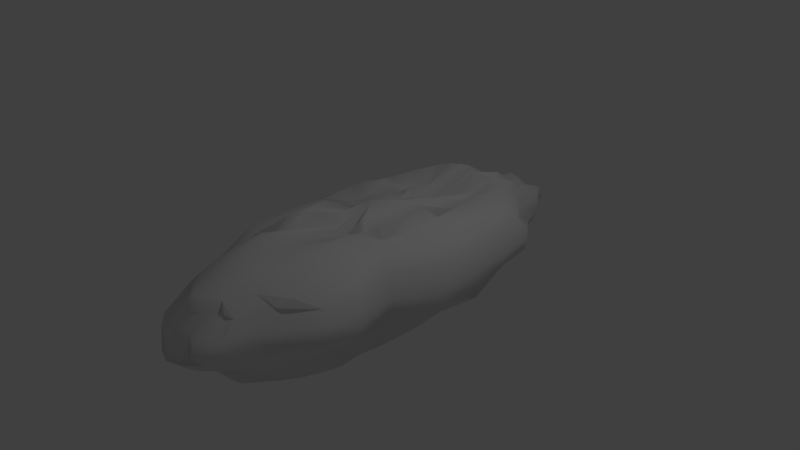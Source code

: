 # Source: asteroid2.blend  (saved by Blender 2.75.0; exported with 4.5.12 LTS)
import bpy
from mathutils import Matrix  # noqa: F401  (used for matrix-valued properties, if any)

bpy.ops.wm.read_factory_settings(use_empty=True)
scene = bpy.context.scene
scene.name = 'Scene'

# ---- collections
col_collection_1 = bpy.data.collections.new('Collection 1'); scene.collection.children.link(col_collection_1)

# ---- materials (node trees are filled in below, after node groups)
mat_material_001 = bpy.data.materials.new('Material.001')
mat_material_001.alpha_threshold = 0.0
mat_material_001.use_transparent_shadow = False
mat_material_001.roughness = 0.5

# ---- material node trees

# ---- world
world_world = bpy.data.worlds.new('World'); scene.world = world_world
world_world.color = (0.05088, 0.05088, 0.05088)
world_world.use_sun_shadow = False
world_world.sun_shadow_jitter_overblur = 0.0
world_world.cycles.sampling_method = 'MANUAL'
world_world.cycles.sample_map_resolution = 256

# ---- cameras
cam_camera = bpy.data.cameras.new('Camera')
cam_camera.clip_end = 100.0
cam_camera.lens = 35.0
cam_camera.sensor_width = 32.0
cam_camera.sensor_height = 18.0
cam_camera.ortho_scale = 7.314
cam_camera.dof.focus_distance = 0.0
cam_camera.dof.aperture_fstop = 128.0

# ---- lights
light_lamp = bpy.data.lights.new('Lamp', 'POINT')
light_lamp.transmission_factor = 0.0
light_lamp.cutoff_distance = 30.0
light_lamp.energy = 100.0
light_lamp.shadow_buffer_clip_start = 1.001
light_lamp.shadow_soft_size = 0.1
light_lamp.shadow_maximum_resolution = 0.006
light_lamp.use_absolute_resolution = True
light_lamp.cycles.use_multiple_importance_sampling = False

# ---- meshes
me_sphere = bpy.data.meshes.new('Sphere')
me_sphere.from_pydata([(-0.1951, -2.328e-10, 0.7645), (-0.3827, -2.328e-10, 0.7076), (-0.5556, -2.328e-10, 0.6152), (-0.7071, -2.328e-10, 0.7071), (-0.9943, -2.328e-10, 0.5556), (-1.087, -2.328e-10, 0.3827), (-1.144, -2.328e-10, 0.1951), (-1.163, -2.328e-10, 6.706e-08), (-1.144, -2.328e-10, -0.1951), (-1.087, -2.328e-10, -0.3827), (-0.9943, -2.328e-10, -0.5556), (-0.7071, -2.328e-10, -0.7071), (-0.5556, -2.328e-10, -0.8315), (-0.3827, -2.328e-10, -0.9239), (-0.1951, -2.328e-10, -0.978), (-0.1913, 0.03806, 0.7645), (-0.3753, 0.07466, 0.7076), (-0.5449, 0.1084, 0.6152), (-0.7996, 0.1379, 0.7071), (-0.9215, 0.1622, 0.5556), (-1.012, 0.1802, 0.3827), (-1.068, 0.1913, 0.1951), (-1.087, 0.1951, 6.706e-08), (-1.068, 0.1913, -0.1951), (-1.012, 0.1802, -0.3827), (-0.9215, 0.1622, -0.5556), (-0.9624, 0.1379, -0.7071), (-0.5449, 0.1084, -0.8315), (-0.3753, 0.07466, -0.9211), (-0.1913, 0.03806, -0.978), (-0.1802, 0.07466, 0.7645), (-0.3536, 0.1464, 0.7076), (-0.5133, 0.2126, 0.7378), (-0.6533, 0.2706, 0.7071), (-0.7682, 0.3182, 0.5556), (-0.8536, 0.3536, 0.3827), (-1.012, 0.3753, 0.1951), (-1.03, 0.3827, 6.706e-08), (-1.012, 0.3753, -0.1951), (-0.9596, 0.3536, -0.6017), (-0.8742, 0.3182, -0.7746), (-0.6533, 0.2706, -0.9261), (-0.5133, 0.2126, -1.051), (-0.3536, 0.1464, -0.9211), (-0.1802, 0.07466, -0.978), (-0.1622, 0.1084, 0.7645), (-0.3182, 0.2126, 0.6412), (-0.4619, 0.3087, 0.5487), (-0.5879, 0.3928, 0.7071), (-0.6913, 0.4619, 0.5556), (-0.7682, 0.5133, 0.3827), (-0.8155, 0.5449, 0.1951), (-0.8315, 0.5556, 6.706e-08), (-0.8155, 0.5449, -0.1951), (-0.7682, 0.5133, -0.6017), (-0.6913, 0.4619, -0.7746), (-0.694, 0.3928, -0.9261), (-0.4619, 0.3087, -1.051), (-0.3182, 0.2126, -0.9211), (-0.1622, 0.1084, -0.978), (-0.1379, 0.1379, 0.7645), (-0.2706, 0.2706, 0.6412), (-0.3928, 0.3928, 0.5487), (-0.5, 0.5, 0.7071), (-0.5879, 0.5879, 0.5556), (-0.6533, 0.5955, 0.2908), (-0.6935, 0.6357, 0.1032), (-0.7071, 0.6493, -0.09185), (-0.6935, 0.6935, -0.1951), (-0.6533, 0.6533, -0.6017), (-0.5879, 0.5879, -0.7746), (-0.5, 0.5, -0.9261), (-0.3928, 0.3928, -1.051), (-0.2706, 0.2706, -0.9211), (-0.1379, 0.1379, -0.978), (-0.1084, 0.1622, 0.5711), (-0.2126, 0.3182, 0.6412), (-0.3087, 0.4619, 0.5487), (-0.3928, 0.5879, 0.7071), (-0.4619, 0.6336, 0.4637), (-0.5133, 0.7104, 0.2908), (-0.5449, 0.7577, 0.1032), (-0.5556, 0.7737, -0.09185), (-0.5449, 0.7387, -0.1951), (-0.5133, 0.6914, -0.3827), (-0.4619, 0.6913, -0.5556), (-0.3928, 0.5879, -0.9261), (-0.3087, 0.4619, -1.051), (-0.2126, 0.3182, -1.143), (-0.1084, 0.1622, -0.978), (-0.07466, 0.1802, 0.4818), (-0.1464, 0.3536, 0.6412), (-0.2126, 0.5133, 0.8315), (-0.2706, 0.6026, 0.7071), (-0.3182, 0.6336, 0.4637), (-0.3536, 0.719, 0.2908), (-0.3753, 0.7715, 0.1032), (-0.3827, 0.8471, 6.706e-08), (-0.3753, 0.8293, -0.1951), (-0.3536, 0.7768, -0.3827), (-0.3182, 0.6914, -0.5556), (-0.2706, 0.5765, -0.9261), (-0.2126, 0.5133, -1.051), (-0.1464, 0.3536, -0.9211), (-0.07466, 0.1802, -0.978), (-0.03806, 0.1913, 0.4818), (-0.07466, 0.3753, 0.6412), (-0.1084, 0.5449, 0.8315), (-0.1379, 0.6357, 0.6153), (-0.1622, 0.6809, 0.4637), (-0.1802, 0.7715, 0.2908), (-0.1913, 0.8851, 0.1951), (-0.1951, 0.904, 6.706e-08), (-0.1913, 0.8851, -0.1951), (-0.1802, 0.8293, -0.3827), (-0.1622, 0.8155, -0.5556), (-0.1379, 0.6167, -0.9261), (-0.1084, 0.5449, -1.051), (-0.07466, 0.3753, -1.143), (-0.03806, 0.1913, -0.978), (3.269e-07, 0.1951, 0.4818), (3.194e-07, 0.3827, 0.6412), (3.12e-07, 0.5556, 0.8315), (3.194e-07, 0.6493, 0.6153), (3.343e-07, 0.6969, 0.4637), (2.747e-07, 0.8471, 0.3827), (3.939e-07, 0.904, 0.1951), (3.79e-07, 0.9232, 6.706e-08), (3.939e-07, 0.904, -0.1951), (2.3e-07, 0.8471, -0.3827), (3.343e-07, 0.8315, -0.5556), (3.194e-07, 0.7071, -0.9261), (3.418e-07, 0.5556, -1.051), (3.045e-07, 0.3827, -1.143), (3.083e-07, 0.1951, -0.978), (0.03806, 0.1913, 0.4818), (0.07466, 0.3753, 0.6412), (0.1084, 0.5449, 0.8315), (0.138, 0.6357, 0.6153), (0.1622, 0.6809, 0.4637), (0.1802, 0.8293, 0.3827), (0.1913, 0.8851, 0.1951), (0.1951, 0.904, 6.706e-08), (0.1913, 0.8851, -0.1951), (0.1802, 0.9061, -0.3827), (0.1622, 0.8155, -0.5556), (0.138, 0.6935, -0.7071), (0.1084, 0.5449, -1.051), (0.07466, 0.3753, -1.143), (0.03806, 0.1913, -0.978), (0.07466, 0.1802, 0.4818), (0.1464, 0.3536, 0.6412), (0.2126, 0.5133, 0.8315), (0.2706, 0.6533, 0.7071), (0.3182, 0.6914, 0.5556), (0.3536, 0.7768, 0.3827), (0.3753, 0.9061, 0.1951), (0.3827, 0.9239, 6.706e-08), (0.3753, 0.8293, -0.1951), (0.3536, 0.8536, -0.3827), (0.3182, 0.7682, -0.5556), (0.2706, 0.6533, -0.7071), (0.2126, 0.5133, -1.051), (0.1464, 0.3536, -1.143), (0.07466, 0.1802, -0.978), (0.1084, 0.1622, 0.7645), (0.2126, 0.3182, 0.6412), (0.3087, 0.4619, 0.5487), (0.3928, 0.5879, 0.7071), (0.4619, 0.6913, 0.5556), (0.5133, 0.6914, 0.3827), (0.5449, 0.8155, 0.1951), (0.5556, 0.8315, 6.706e-08), (0.5449, 0.8155, -0.1951), (0.5133, 0.7682, -0.3827), (0.4619, 0.6913, -0.5556), (0.3928, 0.5879, -0.7071), (0.3087, 0.4619, -1.051), (0.2126, 0.3182, -1.143), (0.1084, 0.1622, -0.978), (0.138, 0.1379, 0.7645), (0.2706, 0.2706, 0.6412), (0.3928, 0.3928, 0.5487), (0.5, 0.5, 0.7071), (0.5879, 0.5879, 0.5556), (0.6533, 0.6533, 0.3827), (0.6935, 0.6167, 0.1951), (0.7071, 0.7071, 6.706e-08), (0.6935, 0.6935, -0.1951), (0.6533, 0.6533, -0.3827), (0.5879, 0.5879, -0.5556), (0.5, 0.5, -0.7071), (0.3928, 0.3928, -1.051), (0.2706, 0.2706, -0.9211), (0.138, 0.1379, -0.978), (0.1622, 0.1084, 0.7645), (0.3182, 0.2126, 0.6412), (0.4619, 0.3087, 0.5487), (0.5879, 0.3928, 0.7071), (0.948, 0.4619, 0.5556), (1.025, 0.5133, 0.3827), (1.072, 0.5449, 0.1951), (1.088, 0.5556, 6.706e-08), (1.072, 0.5449, -0.1951), (0.7682, 0.5133, -0.3827), (0.6913, 0.4619, -0.5556), (0.5879, 0.3928, -0.7071), (0.4619, 0.3087, -1.051), (0.3182, 0.2126, -0.9211), (0.1622, 0.1084, -0.978), (0.1802, 0.07466, 0.7645), (0.3536, 0.1464, 0.7581), (0.5133, 0.2126, 0.5487), (0.6533, 0.2706, 0.7071), (1.025, 0.3182, 0.5556), (1.11, 0.3536, 0.3827), (1.163, 0.3753, 0.1951), (1.181, 0.3827, 6.706e-08), (1.163, 0.3753, -0.1951), (0.8536, 0.3536, -0.3827), (0.7682, 0.3182, -0.5556), (0.6533, 0.2706, -0.9261), (0.5133, 0.2126, -0.8287), (0.3536, 0.1464, -0.9211), (0.1802, 0.07466, -0.978), (0.1913, 0.03806, 0.7645), (0.3753, 0.07466, 0.7076), (0.5449, 0.1084, 0.8315), (0.6935, 0.1379, 0.7071), (1.072, 0.1622, 0.5556), (1.163, 0.1802, 0.3827), (1.219, 0.1913, 0.1951), (1.237, 0.1951, 6.706e-08), (1.219, 0.1913, -0.4472), (0.9061, 0.1802, -0.3827), (0.8155, 0.1622, -0.7746), (0.6935, 0.1379, -0.9261), (0.5449, 0.1084, -1.051), (0.3753, 0.07466, -0.9211), (0.1913, 0.03806, -0.978), (0.1951, -7.451e-09, 0.7645), (0.3827, 4.098e-08, 0.7076), (0.5556, 2.608e-08, 0.8315), (0.7071, -2.608e-08, 0.7071), (1.088, -8.568e-08, 0.5556), (1.181, 6.333e-08, 0.3827), (1.237, -8.568e-08, 0.1951), (1.257, -1.006e-07, 6.706e-08), (1.237, -8.568e-08, -0.1951), (0.9239, 6.333e-08, -0.6348), (0.8315, -8.568e-08, -0.8077), (0.7071, -2.608e-08, -0.9592), (0.5556, -1.118e-08, -0.8315), (0.3827, 3.725e-09, -0.9946), (0.1951, 3.725e-09, -0.7589), (3.264e-07, -2.328e-10, -0.9972), (0.1913, -0.03806, 0.7645), (0.3753, -0.07466, 0.7076), (0.5449, -0.1084, 0.6152), (0.6935, -0.1379, 0.7071), (0.8155, -0.1622, 0.5556), (0.9061, -0.1802, 0.3827), (0.9619, -0.1913, 0.1951), (0.9808, -0.1951, 6.706e-08), (0.9619, -0.1913, -0.1951), (0.9061, -0.1802, -0.3827), (0.8155, -0.1622, -0.8077), (0.6935, -0.1379, -0.9592), (0.5449, -0.1084, -1.084), (0.3753, -0.07466, -1.176), (0.1913, -0.03806, -0.9846), (0.1802, -0.07466, 0.7645), (0.3536, -0.1464, 0.525), (0.5133, -0.2126, 0.8315), (0.6533, -0.2706, 0.7071), (1.015, -0.3182, 0.5556), (1.101, -0.3536, 0.3827), (1.153, -0.3753, 0.1951), (1.171, -0.3827, 6.706e-08), (1.153, -0.3753, -0.1951), (0.8536, -0.3536, -0.3827), (0.7682, -0.3182, -0.5556), (0.6533, -0.2706, -0.9592), (0.5133, -0.2126, -1.084), (0.3536, -0.1464, -1.176), (0.1802, -0.07466, -1.233), (0.1622, -0.1084, 0.7645), (0.3182, -0.2126, 0.7413), (0.4619, -0.3087, 0.8315), (0.5879, -0.3928, 0.7071), (0.9384, -0.4619, 0.5556), (1.015, -0.5133, 0.3827), (1.063, -0.5449, 0.1951), (1.079, -0.5556, 6.706e-08), (0.8155, -0.5449, -0.1951), (0.7682, -0.5133, -0.3827), (0.6913, -0.4619, -0.5556), (0.5879, -0.3928, -0.7071), (0.4619, -0.3087, -1.186), (0.3182, -0.2126, -1.278), (0.1622, -0.1084, -1.233), (0.138, -0.1379, 0.5819), (0.2706, -0.2706, 0.7413), (0.3928, -0.3928, 0.8315), (0.5, -0.5, 0.7071), (0.835, -0.5879, 0.5556), (0.6533, -0.6218, 0.3827), (0.6935, -0.6935, 0.1951), (0.7071, -0.7071, 6.706e-08), (0.6935, -0.6935, -0.1951), (0.6533, -0.6533, -0.3827), (0.5879, -0.5879, -0.5556), (0.5, -0.5, -0.8091), (0.3928, -0.3928, -1.186), (0.2706, -0.2706, -1.278), (0.1379, -0.1379, -1.233), (0.1084, -0.1622, 0.5819), (0.2126, -0.3182, 0.7413), (0.3087, -0.4619, 0.8315), (0.3928, -0.5879, 0.7071), (0.4619, -0.6599, 0.5556), (0.5133, -0.7682, 0.3827), (0.5449, -0.8155, 0.1951), (0.5556, -0.8315, 6.706e-08), (0.5449, -0.7856, -0.1951), (0.5133, -0.7383, -0.3827), (0.4619, -0.6614, -0.5556), (0.3928, -0.5879, -0.7071), (0.3087, -0.4619, -1.186), (0.2126, -0.3182, -1.278), (0.1084, -0.1622, -1.233), (0.07466, -0.1802, 0.5819), (0.1464, -0.3536, 0.7413), (0.2126, -0.5133, 0.8315), (0.2706, -0.6218, 0.7071), (0.3182, -0.7682, 0.5556), (0.3536, -0.7743, 0.3827), (0.3753, -0.9061, 0.1951), (0.3827, -0.9239, 6.706e-08), (0.3753, -0.8762, -0.1951), (0.3536, -0.8236, -0.3827), (0.3182, -0.7383, -0.5556), (0.2706, -0.6533, -0.7071), (0.2126, -0.5133, -1.186), (0.1464, -0.3536, -1.278), (0.07466, -0.1802, -1.233), (0.03806, -0.1913, 0.5819), (0.07466, -0.3753, 0.7413), (0.1084, -0.5449, 0.8315), (0.1379, -0.6621, 0.7071), (0.1622, -0.8155, 0.5556), (0.1802, -0.8268, 0.3827), (0.1913, -0.8827, 0.1951), (0.1951, -0.9015, 6.706e-08), (0.1913, -0.932, -0.1951), (0.1802, -0.8762, -0.3827), (0.1622, -0.7856, -0.5556), (0.1379, -0.6935, -0.9592), (0.1084, -0.5449, -1.186), (0.07466, -0.3753, -1.278), (0.03806, -0.1913, -1.233), (3.12e-07, -0.1951, 0.5819), (2.822e-07, -0.3827, 0.7413), (2.822e-07, -0.5556, 0.8315), (1.853e-07, -0.6756, 0.7071), (1.406e-07, -0.8315, 0.5556), (3.194e-07, -0.8446, 0.3827), (9.593e-08, -0.9015, 0.1951), (1.406e-07, -0.9207, 6.706e-08), (9.593e-08, -0.9509, -0.1951), (3.194e-07, -0.894, -0.3827), (1.406e-07, -0.8016, -0.5556), (1.853e-07, -0.7071, -0.9592), (2.598e-07, -0.5556, -1.186), (2.524e-07, -0.3827, -1.278), (3.157e-07, -0.1951, -1.233), (-0.03806, -0.1913, 0.5819), (-0.07466, -0.3753, 0.7413), (-0.1084, -0.5449, 0.8315), (-0.1379, -0.6621, 0.7071), (-0.1622, -0.784, 0.5556), (-0.1802, -0.8268, 0.3827), (-0.1913, -0.8827, 0.1951), (-0.1951, -0.9015, 6.706e-08), (-0.1913, -0.932, -0.1951), (-0.1802, -0.8762, -0.3827), (-0.1622, -0.7856, -0.5556), (-0.1379, -0.6935, -0.9592), (-0.1084, -0.5449, -1.186), (-0.07466, -0.3753, -1.278), (-0.03806, -0.1913, -1.233), (-0.07466, -0.1802, 0.5819), (-0.1464, -0.3536, 0.7413), (-0.2126, -0.5133, 0.8315), (-0.2706, -0.6218, 0.7071), (-0.3182, -0.7367, 0.5556), (-0.3536, -0.7428, 0.3827), (-0.3753, -0.8747, 0.1951), (-0.3827, -0.894, 6.706e-08), (-0.3753, -0.8762, -0.1951), (-0.3536, -0.8236, -0.3827), (-0.3182, -0.7383, -0.5556), (-0.2706, -0.6533, -0.9592), (-0.2126, -0.5133, -1.186), (-0.1464, -0.3536, -1.278), (-0.07466, -0.1802, -1.233), (-0.1084, -0.1622, 0.5819), (-0.2126, -0.3182, 0.7413), (-0.3087, -0.4619, 0.8315), (-0.3928, -0.5565, 0.7071), (-0.4619, -0.6599, 0.5556), (-0.5133, -0.7367, 0.3827), (-0.5449, -0.784, 0.1951), (-0.5556, -0.8315, 6.706e-08), (-0.5449, -0.8155, -0.1951), (-0.5133, -0.7682, -0.3827), (-0.4619, -0.6913, -0.5556), (-0.3928, -0.5879, -0.9592), (-0.3087, -0.4619, -1.186), (-0.2126, -0.3182, -1.278), (-0.1084, -0.1622, -1.233), (-0.1379, -0.1379, 0.5819), (-0.2706, -0.2706, 0.9239), (-0.3928, -0.3928, 0.6488), (-0.5, -0.4685, 0.7071), (-0.5879, -0.5565, 0.5556), (-0.6533, -0.6218, 0.3827), (-0.6935, -0.6621, 0.1951), (-0.7071, -0.6756, 6.706e-08), (-0.6935, -0.6621, -0.1951), (-0.6533, -0.6533, -0.3827), (-0.5879, -0.5565, -0.8077), (-0.5, -0.5, -0.9592), (-0.3928, -0.3928, -1.084), (-0.2706, -0.2706, -1.278), (-0.1379, -0.1379, -1.233), (-0.1622, -0.1084, 0.7645), (-0.3182, -0.2126, 0.9239), (-0.4619, -0.3087, 0.8315), (-0.7508, -0.3928, 0.7071), (-0.8542, -0.4305, 0.5556), (-0.7682, -0.4818, 0.3827), (-0.8155, -0.5134, 0.1951), (-0.8315, -0.5241, 6.706e-08), (-0.8155, -0.5134, -0.1951), (-0.7682, -0.4818, -0.3827), (-0.6913, -0.4305, -0.5556), (-0.5879, -0.3928, -0.7071), (-0.4619, -0.3087, -1.084), (-0.3182, -0.2126, -1.176), (-0.1622, -0.1084, -1.233), (2.515e-08, -1.25e-07, 0.8846), (-0.1802, -0.07466, 0.7645), (-0.3536, -0.1464, 0.9239), (-0.5133, -0.2126, 0.8315), (-0.8161, -0.2706, 0.7071), (-0.931, -0.3182, 0.5556), (-1.016, -0.3536, 0.3827), (-1.069, -0.3753, 0.1951), (-1.087, -0.3827, 6.706e-08), (-0.9061, -0.3753, -0.1951), (-0.8536, -0.3536, -0.3827), (-0.7682, -0.3182, -0.5556), (-0.6533, -0.2706, -0.7071), (-0.5133, -0.2126, -0.8315), (-0.3536, -0.1464, -0.9239), (-0.1802, -0.07466, -1.233), (-0.1913, -0.03806, 0.7645), (-0.3753, -0.07466, 0.7076), (-0.5449, -0.1084, 0.8315), (-0.6935, -0.1379, 0.7071), (-0.9783, -0.1622, 0.5556), (-1.069, -0.1802, 0.3827), (-1.125, -0.1913, 0.1951), (-1.144, -0.1951, 6.706e-08), (-1.125, -0.1913, -0.1951), (-0.9061, -0.1802, -0.3827), (-0.8155, -0.1622, -0.5556), (-0.6935, -0.1379, -0.7071), (-0.5449, -0.1084, -0.8315), (-0.3753, -0.07466, -0.9239), (-0.1913, -0.03806, -1.233)], [], [(13, 12, 27, 28), (6, 5, 20, 21), (14, 13, 28, 29), (7, 6, 21, 22), (8, 7, 22, 23), (1, 0, 15, 16), (9, 8, 23, 24), (2, 1, 16, 17), (10, 9, 24, 25), (3, 2, 17, 18), (11, 10, 25, 26), (4, 3, 18, 19), (12, 11, 26, 27), (5, 4, 19, 20), (27, 26, 41, 42), (20, 19, 34, 35), (28, 27, 42, 43), (21, 20, 35, 36), (29, 28, 43, 44), (22, 21, 36, 37), (23, 22, 37, 38), (16, 15, 30, 31), (24, 23, 38, 39), (17, 16, 31, 32), (25, 24, 39, 40), (18, 17, 32, 33), (26, 25, 40, 41), (19, 18, 33, 34), (31, 30, 45, 46), (39, 38, 53, 54), (32, 31, 46, 47), (40, 39, 54, 55), (33, 32, 47, 48), (41, 40, 55, 56), (34, 33, 48, 49), (42, 41, 56, 57), (35, 34, 49, 50), (43, 42, 57, 58), (36, 35, 50, 51), (44, 43, 58, 59), (37, 36, 51, 52), (38, 37, 52, 53), (50, 49, 64, 65), (58, 57, 72, 73), (51, 50, 65, 66), (59, 58, 73, 74), (52, 51, 66, 67), (53, 52, 67, 68), (46, 45, 60, 61), (54, 53, 68, 69), (47, 46, 61, 62), (55, 54, 69, 70), (48, 47, 62, 63), (56, 55, 70, 71), (49, 48, 63, 64), (57, 56, 71, 72), (69, 68, 83, 84), (62, 61, 76, 77), (70, 69, 84, 85), (63, 62, 77, 78), (71, 70, 85, 86), (64, 63, 78, 79), (72, 71, 86, 87), (65, 64, 79, 80), (73, 72, 87, 88), (66, 65, 80, 81), (74, 73, 88, 89), (67, 66, 81, 82), (68, 67, 82, 83), (61, 60, 75, 76), (88, 87, 102, 103), (81, 80, 95, 96), (89, 88, 103, 104), (82, 81, 96, 97), (83, 82, 97, 98), (76, 75, 90, 91), (84, 83, 98, 99), (77, 76, 91, 92), (85, 84, 99, 100), (78, 77, 92, 93), (86, 85, 100, 101), (79, 78, 93, 94), (87, 86, 101, 102), (80, 79, 94, 95), (100, 99, 114, 115), (93, 92, 107, 108), (101, 100, 115, 116), (94, 93, 108, 109), (102, 101, 116, 117), (95, 94, 109, 110), (103, 102, 117, 118), (96, 95, 110, 111), (104, 103, 118, 119), (97, 96, 111, 112), (98, 97, 112, 113), (91, 90, 105, 106), (99, 98, 113, 114), (92, 91, 106, 107), (119, 118, 133, 134), (112, 111, 126, 127), (113, 112, 127, 128), (106, 105, 120, 121), (114, 113, 128, 129), (107, 106, 121, 122), (115, 114, 129, 130), (108, 107, 122, 123), (116, 115, 130, 131), (109, 108, 123, 124), (117, 116, 131, 132), (110, 109, 124, 125), (118, 117, 132, 133), (111, 110, 125, 126), (123, 122, 137, 138), (131, 130, 145, 146), (124, 123, 138, 139), (132, 131, 146, 147), (125, 124, 139, 140), (133, 132, 147, 148), (126, 125, 140, 141), (134, 133, 148, 149), (127, 126, 141, 142), (128, 127, 142, 143), (121, 120, 135, 136), (129, 128, 143, 144), (122, 121, 136, 137), (130, 129, 144, 145), (142, 141, 156, 157), (143, 142, 157, 158), (136, 135, 150, 151), (144, 143, 158, 159), (137, 136, 151, 152), (145, 144, 159, 160), (138, 137, 152, 153), (146, 145, 160, 161), (139, 138, 153, 154), (147, 146, 161, 162), (140, 139, 154, 155), (148, 147, 162, 163), (141, 140, 155, 156), (149, 148, 163, 164), (161, 160, 175, 176), (154, 153, 168, 169), (162, 161, 176, 177), (155, 154, 169, 170), (163, 162, 177, 178), (156, 155, 170, 171), (164, 163, 178, 179), (157, 156, 171, 172), (158, 157, 172, 173), (151, 150, 165, 166), (159, 158, 173, 174), (152, 151, 166, 167), (160, 159, 174, 175), (153, 152, 167, 168), (173, 172, 187, 188), (166, 165, 180, 181), (174, 173, 188, 189), (167, 166, 181, 182), (175, 174, 189, 190), (168, 167, 182, 183), (176, 175, 190, 191), (169, 168, 183, 184), (177, 176, 191, 192), (170, 169, 184, 185), (178, 177, 192, 193), (171, 170, 185, 186), (179, 178, 193, 194), (172, 171, 186, 187), (184, 183, 198, 199), (192, 191, 206, 207), (185, 184, 199, 200), (193, 192, 207, 208), (186, 185, 200, 201), (194, 193, 208, 209), (187, 186, 201, 202), (188, 187, 202, 203), (181, 180, 195, 196), (189, 188, 203, 204), (182, 181, 196, 197), (190, 189, 204, 205), (183, 182, 197, 198), (191, 190, 205, 206), (203, 202, 217, 218), (196, 195, 210, 211), (204, 203, 218, 219), (197, 196, 211, 212), (205, 204, 219, 220), (198, 197, 212, 213), (206, 205, 220, 221), (199, 198, 213, 214), (207, 206, 221, 222), (200, 199, 214, 215), (208, 207, 222, 223), (201, 200, 215, 216), (209, 208, 223, 224), (202, 201, 216, 217), (222, 221, 236, 237), (215, 214, 229, 230), (223, 222, 237, 238), (216, 215, 230, 231), (224, 223, 238, 239), (217, 216, 231, 232), (218, 217, 232, 233), (211, 210, 225, 226), (219, 218, 233, 234), (212, 211, 226, 227), (220, 219, 234, 235), (213, 212, 227, 228), (221, 220, 235, 236), (214, 213, 228, 229), (234, 233, 248, 249), (227, 226, 241, 242), (235, 234, 249, 250), (228, 227, 242, 243), (236, 235, 250, 251), (229, 228, 243, 244), (237, 236, 251, 252), (230, 229, 244, 245), (238, 237, 252, 253), (231, 230, 245, 246), (239, 238, 253, 254), (232, 231, 246, 247), (233, 232, 247, 248), (226, 225, 240, 241), (253, 252, 268, 269), (246, 245, 261, 262), (254, 253, 269, 270), (247, 246, 262, 263), (248, 247, 263, 264), (241, 240, 256, 257), (249, 248, 264, 265), (242, 241, 257, 258), (250, 249, 265, 266), (243, 242, 258, 259), (251, 250, 266, 267), (244, 243, 259, 260), (252, 251, 267, 268), (245, 244, 260, 261), (258, 257, 272, 273), (266, 265, 280, 281), (259, 258, 273, 274), (267, 266, 281, 282), (260, 259, 274, 275), (268, 267, 282, 283), (261, 260, 275, 276), (269, 268, 283, 284), (262, 261, 276, 277), (270, 269, 284, 285), (263, 262, 277, 278), (264, 263, 278, 279), (257, 256, 271, 272), (265, 264, 279, 280), (277, 276, 291, 292), (285, 284, 299, 300), (278, 277, 292, 293), (279, 278, 293, 294), (272, 271, 286, 287), (280, 279, 294, 295), (273, 272, 287, 288), (281, 280, 295, 296), (274, 273, 288, 289), (282, 281, 296, 297), (275, 274, 289, 290), (283, 282, 297, 298), (276, 275, 290, 291), (284, 283, 298, 299), (296, 295, 310, 311), (289, 288, 303, 304), (297, 296, 311, 312), (290, 289, 304, 305), (298, 297, 312, 313), (291, 290, 305, 306), (299, 298, 313, 314), (292, 291, 306, 307), (300, 299, 314, 315), (293, 292, 307, 308), (294, 293, 308, 309), (287, 286, 301, 302), (295, 294, 309, 310), (288, 287, 302, 303), (315, 314, 329, 330), (308, 307, 322, 323), (309, 308, 323, 324), (302, 301, 316, 317), (310, 309, 324, 325), (303, 302, 317, 318), (311, 310, 325, 326), (304, 303, 318, 319), (312, 311, 326, 327), (305, 304, 319, 320), (313, 312, 327, 328), (306, 305, 320, 321), (314, 313, 328, 329), (307, 306, 321, 322), (319, 318, 333, 334), (327, 326, 341, 342), (320, 319, 334, 335), (328, 327, 342, 343), (321, 320, 335, 336), (329, 328, 343, 344), (322, 321, 336, 337), (330, 329, 344, 345), (323, 322, 337, 338), (324, 323, 338, 339), (317, 316, 331, 332), (325, 324, 339, 340), (318, 317, 332, 333), (326, 325, 340, 341), (338, 337, 352, 353), (339, 338, 353, 354), (332, 331, 346, 347), (340, 339, 354, 355), (333, 332, 347, 348), (341, 340, 355, 356), (334, 333, 348, 349), (342, 341, 356, 357), (335, 334, 349, 350), (343, 342, 357, 358), (336, 335, 350, 351), (344, 343, 358, 359), (337, 336, 351, 352), (345, 344, 359, 360), (357, 356, 371, 372), (350, 349, 364, 365), (358, 357, 372, 373), (351, 350, 365, 366), (359, 358, 373, 374), (352, 351, 366, 367), (360, 359, 374, 375), (353, 352, 367, 368), (354, 353, 368, 369), (347, 346, 361, 362), (355, 354, 369, 370), (348, 347, 362, 363), (356, 355, 370, 371), (349, 348, 363, 364), (369, 368, 383, 384), (362, 361, 376, 377), (370, 369, 384, 385), (363, 362, 377, 378), (371, 370, 385, 386), (364, 363, 378, 379), (372, 371, 386, 387), (365, 364, 379, 380), (373, 372, 387, 388), (366, 365, 380, 381), (374, 373, 388, 389), (367, 366, 381, 382), (375, 374, 389, 390), (368, 367, 382, 383), (388, 387, 402, 403), (381, 380, 395, 396), (389, 388, 403, 404), (382, 381, 396, 397), (390, 389, 404, 405), (383, 382, 397, 398), (384, 383, 398, 399), (377, 376, 391, 392), (385, 384, 399, 400), (378, 377, 392, 393), (386, 385, 400, 401), (379, 378, 393, 394), (387, 386, 401, 402), (380, 379, 394, 395), (392, 391, 406, 407), (400, 399, 414, 415), (393, 392, 407, 408), (401, 400, 415, 416), (394, 393, 408, 409), (402, 401, 416, 417), (395, 394, 409, 410), (403, 402, 417, 418), (396, 395, 410, 411), (404, 403, 418, 419), (397, 396, 411, 412), (405, 404, 419, 420), (398, 397, 412, 413), (399, 398, 413, 414), (411, 410, 425, 426), (419, 418, 433, 434), (412, 411, 426, 427), (420, 419, 434, 435), (413, 412, 427, 428), (414, 413, 428, 429), (407, 406, 421, 422), (415, 414, 429, 430), (408, 407, 422, 423), (416, 415, 430, 431), (409, 408, 423, 424), (417, 416, 431, 432), (410, 409, 424, 425), (418, 417, 432, 433), (430, 429, 444, 445), (423, 422, 437, 438), (431, 430, 445, 446), (424, 423, 438, 439), (432, 431, 446, 447), (425, 424, 439, 440), (433, 432, 447, 448), (426, 425, 440, 441), (434, 433, 448, 449), (427, 426, 441, 442), (435, 434, 449, 450), (428, 427, 442, 443), (429, 428, 443, 444), (422, 421, 436, 437), (449, 448, 464, 465), (442, 441, 457, 458), (450, 449, 465, 466), (443, 442, 458, 459), (444, 443, 459, 460), (437, 436, 452, 453), (445, 444, 460, 461), (438, 437, 453, 454), (446, 445, 461, 462), (439, 438, 454, 455), (447, 446, 462, 463), (440, 439, 455, 456), (448, 447, 463, 464), (441, 440, 456, 457), (454, 453, 468, 469), (462, 461, 476, 477), (455, 454, 469, 470), (463, 462, 477, 478), (456, 455, 470, 471), (464, 463, 478, 479), (457, 456, 471, 472), (465, 464, 479, 480), (458, 457, 472, 473), (466, 465, 480, 481), (459, 458, 473, 474), (460, 459, 474, 475), (453, 452, 467, 468), (461, 460, 475, 476), (0, 451, 15), (255, 14, 29), (15, 451, 30), (255, 29, 44), (30, 451, 45), (255, 44, 59), (45, 451, 60), (255, 59, 74), (60, 451, 75), (255, 74, 89), (75, 451, 90), (255, 89, 104), (90, 451, 105), (255, 104, 119), (105, 451, 120), (255, 119, 134), (120, 451, 135), (255, 134, 149), (135, 451, 150), (255, 149, 164), (150, 451, 165), (255, 164, 179), (165, 451, 180), (255, 179, 194), (180, 451, 195), (255, 194, 209), (195, 451, 210), (255, 209, 224), (210, 451, 225), (255, 224, 239), (225, 451, 240), (255, 239, 254), (240, 451, 256), (255, 254, 270), (256, 451, 271), (255, 270, 285), (271, 451, 286), (255, 285, 300), (286, 451, 301), (255, 300, 315), (301, 451, 316), (255, 315, 330), (316, 451, 331), (255, 330, 345), (331, 451, 346), (255, 345, 360), (346, 451, 361), (255, 360, 375), (255, 375, 390), (361, 451, 376), (376, 451, 391), (255, 390, 405), (391, 451, 406), (255, 405, 420), (406, 451, 421), (255, 420, 435), (421, 451, 436), (255, 435, 450), (436, 451, 452), (255, 450, 466), (452, 451, 467), (255, 466, 481), (473, 472, 5, 6), (481, 480, 13, 14), (474, 473, 6, 7), (467, 451, 0), (255, 481, 14), (475, 474, 7, 8), (468, 467, 0, 1), (476, 475, 8, 9), (469, 468, 1, 2), (477, 476, 9, 10), (470, 469, 2, 3), (478, 477, 10, 11), (471, 470, 3, 4), (479, 478, 11, 12), (472, 471, 4, 5), (480, 479, 12, 13)])
me_sphere.polygons.foreach_set('use_smooth', [True] * 512)
_uv = me_sphere.uv_layers.new(name='UVMap')
_uv.uv.foreach_set('vector', [0.6955, 0.5516, 0.7144, 0.578, 0.6993, 0.5856, 0.6852, 0.5582, 0.7585, 0.7812, 0.7518, 0.8136, 0.72, 0.8092, 0.7254, 0.7787, 0.6753, 0.5264, 0.6955, 0.5516, 0.6852, 0.5582, 0.67, 0.5299, 0.7607, 0.7488, 0.7585, 0.7812, 0.7254, 0.7787, 0.7275, 0.7484, 0.759, 0.7167, 0.7607, 0.7488, 0.7275, 0.7484, 0.7263, 0.7184, 0.6714, 0.939, 0.6524, 0.9662, 0.6467, 0.9635, 0.6604, 0.931, 0.753, 0.6851, 0.759, 0.7167, 0.7263, 0.7184, 0.7225, 0.689, 0.6955, 0.9155, 0.6714, 0.939, 0.6604, 0.931, 0.6816, 0.9049, 0.742, 0.6547, 0.753, 0.6851, 0.7225, 0.689, 0.7166, 0.6621, 0.7137, 0.892, 0.6955, 0.9155, 0.6816, 0.9049, 0.7012, 0.868, 0.7283, 0.6062, 0.742, 0.6547, 0.7166, 0.6621, 0.7152, 0.6429, 0.7407, 0.8451, 0.7137, 0.892, 0.7012, 0.868, 0.7117, 0.8394, 0.7144, 0.578, 0.7283, 0.6062, 0.7152, 0.6429, 0.6993, 0.5856, 0.7518, 0.8136, 0.7407, 0.8451, 0.7117, 0.8394, 0.72, 0.8092, 0.6993, 0.5856, 0.7152, 0.6429, 0.6781, 0.6091, 0.67, 0.5885, 0.72, 0.8092, 0.7117, 0.8394, 0.6767, 0.8394, 0.6829, 0.8091, 0.6852, 0.5582, 0.6993, 0.5856, 0.67, 0.5885, 0.674, 0.5627, 0.7254, 0.7787, 0.72, 0.8092, 0.6829, 0.8091, 0.6969, 0.7756, 0.67, 0.5299, 0.6852, 0.5582, 0.674, 0.5627, 0.664, 0.5323, 0.7275, 0.7484, 0.7254, 0.7787, 0.6969, 0.7756, 0.6987, 0.748, 0.7263, 0.7184, 0.7275, 0.7484, 0.6987, 0.748, 0.6983, 0.7201, 0.6604, 0.931, 0.6467, 0.9635, 0.6404, 0.962, 0.6472, 0.9259, 0.7225, 0.689, 0.7263, 0.7184, 0.6983, 0.7201, 0.6926, 0.6661, 0.6816, 0.9049, 0.6604, 0.931, 0.6472, 0.9259, 0.6583, 0.8963, 0.7166, 0.6621, 0.7225, 0.689, 0.6926, 0.6661, 0.6895, 0.6422, 0.7012, 0.868, 0.6816, 0.9049, 0.6583, 0.8963, 0.6687, 0.8723, 0.7152, 0.6429, 0.7166, 0.6621, 0.6895, 0.6422, 0.6781, 0.6091, 0.7117, 0.8394, 0.7012, 0.868, 0.6687, 0.8723, 0.6767, 0.8394, 0.6472, 0.9259, 0.6404, 0.962, 0.6338, 0.9616, 0.6291, 0.9212, 0.6926, 0.6661, 0.6983, 0.7201, 0.6613, 0.7195, 0.6614, 0.6645, 0.6583, 0.8963, 0.6472, 0.9259, 0.6291, 0.9212, 0.6305, 0.8911, 0.6895, 0.6422, 0.6926, 0.6661, 0.6614, 0.6645, 0.6599, 0.6396, 0.6687, 0.8723, 0.6583, 0.8963, 0.6305, 0.8911, 0.6453, 0.8657, 0.6781, 0.6091, 0.6895, 0.6422, 0.6599, 0.6396, 0.6676, 0.6209, 0.6767, 0.8394, 0.6687, 0.8723, 0.6453, 0.8657, 0.6514, 0.8342, 0.67, 0.5885, 0.6781, 0.6091, 0.6676, 0.6209, 0.6581, 0.5896, 0.6829, 0.8091, 0.6767, 0.8394, 0.6514, 0.8342, 0.6559, 0.8047, 0.674, 0.5627, 0.67, 0.5885, 0.6581, 0.5896, 0.6627, 0.563, 0.6969, 0.7756, 0.6829, 0.8091, 0.6559, 0.8047, 0.6596, 0.7758, 0.664, 0.5323, 0.674, 0.5627, 0.6627, 0.563, 0.658, 0.5336, 0.6987, 0.748, 0.6969, 0.7756, 0.6596, 0.7758, 0.6611, 0.7473, 0.6983, 0.7201, 0.6987, 0.748, 0.6611, 0.7473, 0.6613, 0.7195, 0.6559, 0.8047, 0.6514, 0.8342, 0.6272, 0.8307, 0.6346, 0.7908, 0.6627, 0.563, 0.6581, 0.5896, 0.6436, 0.5869, 0.6535, 0.5625, 0.6596, 0.7758, 0.6559, 0.8047, 0.6346, 0.7908, 0.6375, 0.7617, 0.658, 0.5336, 0.6627, 0.563, 0.6535, 0.5625, 0.6516, 0.5339, 0.6611, 0.7473, 0.6596, 0.7758, 0.6375, 0.7617, 0.6393, 0.7333, 0.6613, 0.7195, 0.6611, 0.7473, 0.6393, 0.7333, 0.6345, 0.7182, 0.6291, 0.9212, 0.6338, 0.9616, 0.6274, 0.9628, 0.6153, 0.9219, 0.6614, 0.6645, 0.6613, 0.7195, 0.6345, 0.7182, 0.6384, 0.6644, 0.6305, 0.8911, 0.6291, 0.9212, 0.6153, 0.9219, 0.6173, 0.889, 0.6599, 0.6396, 0.6614, 0.6645, 0.6384, 0.6644, 0.6392, 0.6396, 0.6453, 0.8657, 0.6305, 0.8911, 0.6173, 0.889, 0.623, 0.8596, 0.6676, 0.6209, 0.6599, 0.6396, 0.6392, 0.6396, 0.6408, 0.6141, 0.6514, 0.8342, 0.6453, 0.8657, 0.623, 0.8596, 0.6272, 0.8307, 0.6581, 0.5896, 0.6676, 0.6209, 0.6408, 0.6141, 0.6436, 0.5869, 0.6384, 0.6644, 0.6345, 0.7182, 0.613, 0.716, 0.6143, 0.6888, 0.6173, 0.889, 0.6153, 0.9219, 0.6008, 0.9197, 0.604, 0.888, 0.6392, 0.6396, 0.6384, 0.6644, 0.6143, 0.6888, 0.6118, 0.6639, 0.623, 0.8596, 0.6173, 0.889, 0.604, 0.888, 0.6021, 0.8582, 0.6408, 0.6141, 0.6392, 0.6396, 0.6118, 0.6639, 0.6223, 0.6118, 0.6272, 0.8307, 0.623, 0.8596, 0.6021, 0.8582, 0.6056, 0.8183, 0.6436, 0.5869, 0.6408, 0.6141, 0.6223, 0.6118, 0.6277, 0.5843, 0.6346, 0.7908, 0.6272, 0.8307, 0.6056, 0.8183, 0.6078, 0.7884, 0.6535, 0.5625, 0.6436, 0.5869, 0.6277, 0.5843, 0.6347, 0.5645, 0.6375, 0.7617, 0.6346, 0.7908, 0.6078, 0.7884, 0.6095, 0.7596, 0.6516, 0.5339, 0.6535, 0.5625, 0.6347, 0.5645, 0.6448, 0.5333, 0.6393, 0.7333, 0.6375, 0.7617, 0.6095, 0.7596, 0.6114, 0.7315, 0.6345, 0.7182, 0.6393, 0.7333, 0.6114, 0.7315, 0.613, 0.716, 0.6153, 0.9219, 0.6274, 0.9628, 0.5971, 0.9551, 0.6008, 0.9197, 0.6347, 0.5645, 0.6277, 0.5843, 0.6114, 0.577, 0.6236, 0.5534, 0.6095, 0.7596, 0.6078, 0.7884, 0.5836, 0.7912, 0.5848, 0.7615, 0.6448, 0.5333, 0.6347, 0.5645, 0.6236, 0.5534, 0.6382, 0.5302, 0.6114, 0.7315, 0.6095, 0.7596, 0.5848, 0.7615, 0.5835, 0.743, 0.613, 0.716, 0.6114, 0.7315, 0.5835, 0.743, 0.5856, 0.7143, 0.6008, 0.9197, 0.5971, 0.9551, 0.5862, 0.9564, 0.5865, 0.9199, 0.6143, 0.6888, 0.613, 0.716, 0.5856, 0.7143, 0.5885, 0.6857, 0.604, 0.888, 0.6008, 0.9197, 0.5865, 0.9199, 0.5709, 0.8841, 0.6118, 0.6639, 0.6143, 0.6888, 0.5885, 0.6857, 0.5923, 0.6573, 0.6021, 0.8582, 0.604, 0.888, 0.5709, 0.8841, 0.5819, 0.8647, 0.6223, 0.6118, 0.6118, 0.6639, 0.5923, 0.6573, 0.6072, 0.602, 0.6056, 0.8183, 0.6021, 0.8582, 0.5819, 0.8647, 0.5831, 0.8222, 0.6277, 0.5843, 0.6223, 0.6118, 0.6072, 0.602, 0.6114, 0.577, 0.6078, 0.7884, 0.6056, 0.8183, 0.5831, 0.8222, 0.5836, 0.7912, 0.5923, 0.6573, 0.5885, 0.6857, 0.5612, 0.6812, 0.5634, 0.6544, 0.5819, 0.8647, 0.5709, 0.8841, 0.5577, 0.8848, 0.5578, 0.8501, 0.6072, 0.602, 0.5923, 0.6573, 0.5634, 0.6544, 0.5871, 0.5947, 0.5831, 0.8222, 0.5819, 0.8647, 0.5578, 0.8501, 0.5571, 0.8236, 0.6114, 0.577, 0.6072, 0.602, 0.5871, 0.5947, 0.5937, 0.5725, 0.5836, 0.7912, 0.5831, 0.8222, 0.5571, 0.8236, 0.5552, 0.792, 0.6236, 0.5534, 0.6114, 0.577, 0.5937, 0.5725, 0.6031, 0.548, 0.5848, 0.7615, 0.5836, 0.7912, 0.5552, 0.792, 0.5524, 0.7702, 0.6382, 0.5302, 0.6236, 0.5534, 0.6031, 0.548, 0.6323, 0.5261, 0.5835, 0.743, 0.5848, 0.7615, 0.5524, 0.7702, 0.5544, 0.7414, 0.5856, 0.7143, 0.5835, 0.743, 0.5544, 0.7414, 0.5569, 0.7115, 0.5865, 0.9199, 0.5862, 0.9564, 0.5813, 0.9592, 0.5722, 0.9226, 0.5885, 0.6857, 0.5856, 0.7143, 0.5569, 0.7115, 0.5612, 0.6812, 0.5709, 0.8841, 0.5865, 0.9199, 0.5722, 0.9226, 0.5577, 0.8848, 0.6323, 0.5261, 0.6031, 0.548, 0.5945, 0.541, 0.6283, 0.521, 0.5544, 0.7414, 0.5524, 0.7702, 0.5235, 0.7717, 0.5234, 0.7397, 0.5569, 0.7115, 0.5544, 0.7414, 0.5234, 0.7397, 0.5265, 0.7077, 0.5722, 0.9226, 0.5813, 0.9592, 0.5765, 0.9628, 0.5606, 0.927, 0.5612, 0.6812, 0.5569, 0.7115, 0.5265, 0.7077, 0.5323, 0.6758, 0.5577, 0.8848, 0.5722, 0.9226, 0.5606, 0.927, 0.5419, 0.8893, 0.5634, 0.6544, 0.5612, 0.6812, 0.5323, 0.6758, 0.5391, 0.6479, 0.5578, 0.8501, 0.5577, 0.8848, 0.5419, 0.8893, 0.5355, 0.853, 0.5871, 0.5947, 0.5634, 0.6544, 0.5391, 0.6479, 0.5615, 0.5904, 0.5571, 0.8236, 0.5578, 0.8501, 0.5355, 0.853, 0.531, 0.8282, 0.5937, 0.5725, 0.5871, 0.5947, 0.5615, 0.5904, 0.5791, 0.5654, 0.5552, 0.792, 0.5571, 0.8236, 0.531, 0.8282, 0.5234, 0.8024, 0.6031, 0.548, 0.5937, 0.5725, 0.5791, 0.5654, 0.5945, 0.541, 0.5524, 0.7702, 0.5552, 0.792, 0.5234, 0.8024, 0.5235, 0.7717, 0.4958, 0.3791, 0.4814, 0.4137, 0.466, 0.4067, 0.4749, 0.3726, 0.5121, 0.1088, 0.5198, 0.171, 0.4942, 0.1744, 0.4912, 0.144, 0.5039, 0.3546, 0.4958, 0.3791, 0.4749, 0.3726, 0.4787, 0.3482, 0.4991, 0.08039, 0.5121, 0.1088, 0.4912, 0.144, 0.4839, 0.08714, 0.5122, 0.3279, 0.5039, 0.3546, 0.4787, 0.3482, 0.484, 0.3227, 0.4822, 0.0547, 0.4991, 0.08039, 0.4839, 0.08714, 0.4727, 0.06091, 0.5183, 0.2965, 0.5122, 0.3279, 0.484, 0.3227, 0.4876, 0.2923, 0.456, 0.02587, 0.4822, 0.0547, 0.4727, 0.06091, 0.4511, 0.02951, 0.5221, 0.2643, 0.5183, 0.2965, 0.4876, 0.2923, 0.4908, 0.2619, 0.5231, 0.2318, 0.5221, 0.2643, 0.4908, 0.2619, 0.4922, 0.2316, 0.4589, 0.4499, 0.4464, 0.4848, 0.4414, 0.4817, 0.4477, 0.4453, 0.5231, 0.199, 0.5231, 0.2318, 0.4922, 0.2316, 0.4943, 0.2035, 0.4814, 0.4137, 0.4589, 0.4499, 0.4477, 0.4453, 0.466, 0.4067, 0.5198, 0.171, 0.5231, 0.199, 0.4943, 0.2035, 0.4942, 0.1744, 0.4908, 0.2619, 0.4876, 0.2923, 0.4613, 0.2866, 0.4634, 0.2607, 0.4922, 0.2316, 0.4908, 0.2619, 0.4634, 0.2607, 0.4635, 0.2304, 0.4477, 0.4453, 0.4414, 0.4817, 0.4367, 0.4795, 0.4338, 0.4415, 0.4943, 0.2035, 0.4922, 0.2316, 0.4635, 0.2304, 0.4684, 0.2035, 0.466, 0.4067, 0.4477, 0.4453, 0.4338, 0.4415, 0.4509, 0.403, 0.4942, 0.1744, 0.4943, 0.2035, 0.4684, 0.2035, 0.4693, 0.1748, 0.4749, 0.3726, 0.466, 0.4067, 0.4509, 0.403, 0.4514, 0.3778, 0.4912, 0.144, 0.4942, 0.1744, 0.4693, 0.1748, 0.4695, 0.145, 0.4787, 0.3482, 0.4749, 0.3726, 0.4514, 0.3778, 0.4506, 0.3526, 0.4839, 0.08714, 0.4912, 0.144, 0.4695, 0.145, 0.4686, 0.09024, 0.484, 0.3227, 0.4787, 0.3482, 0.4506, 0.3526, 0.455, 0.3208, 0.4727, 0.06091, 0.4839, 0.08714, 0.4686, 0.09024, 0.4631, 0.06526, 0.4876, 0.2923, 0.484, 0.3227, 0.455, 0.3208, 0.4613, 0.2866, 0.4511, 0.02951, 0.4727, 0.06091, 0.4631, 0.06526, 0.4456, 0.03234, 0.4695, 0.145, 0.4693, 0.1748, 0.445, 0.1734, 0.4481, 0.1437, 0.4506, 0.3526, 0.4514, 0.3778, 0.4282, 0.3787, 0.4295, 0.3452, 0.4686, 0.09024, 0.4695, 0.145, 0.4481, 0.1437, 0.4537, 0.09078, 0.455, 0.3208, 0.4506, 0.3526, 0.4295, 0.3452, 0.4259, 0.3172, 0.4631, 0.06526, 0.4686, 0.09024, 0.4537, 0.09078, 0.4544, 0.06792, 0.4613, 0.2866, 0.455, 0.3208, 0.4259, 0.3172, 0.4353, 0.285, 0.4456, 0.03234, 0.4631, 0.06526, 0.4544, 0.06792, 0.4396, 0.03434, 0.4634, 0.2607, 0.4613, 0.2866, 0.4353, 0.285, 0.437, 0.258, 0.4635, 0.2304, 0.4634, 0.2607, 0.437, 0.258, 0.439, 0.2304, 0.4338, 0.4415, 0.4367, 0.4795, 0.404, 0.4804, 0.4174, 0.4385, 0.4684, 0.2035, 0.4635, 0.2304, 0.439, 0.2304, 0.4423, 0.2024, 0.4509, 0.403, 0.4338, 0.4415, 0.4174, 0.4385, 0.4177, 0.4079, 0.4693, 0.1748, 0.4684, 0.2035, 0.4423, 0.2024, 0.445, 0.1734, 0.4514, 0.3778, 0.4509, 0.403, 0.4177, 0.4079, 0.4282, 0.3787, 0.439, 0.2304, 0.437, 0.258, 0.4091, 0.2563, 0.4113, 0.2275, 0.4174, 0.4385, 0.404, 0.4804, 0.3971, 0.4789, 0.4041, 0.4369, 0.4423, 0.2024, 0.439, 0.2304, 0.4113, 0.2275, 0.4158, 0.1988, 0.4177, 0.4079, 0.4174, 0.4385, 0.4041, 0.4369, 0.4039, 0.4072, 0.445, 0.1734, 0.4423, 0.2024, 0.4158, 0.1988, 0.4209, 0.1699, 0.4282, 0.3787, 0.4177, 0.4079, 0.4039, 0.4072, 0.4044, 0.3758, 0.4481, 0.1437, 0.445, 0.1734, 0.4209, 0.1699, 0.4277, 0.14, 0.4295, 0.3452, 0.4282, 0.3787, 0.4044, 0.3758, 0.404, 0.3437, 0.4537, 0.09078, 0.4481, 0.1437, 0.4277, 0.14, 0.4396, 0.08847, 0.4259, 0.3172, 0.4295, 0.3452, 0.404, 0.3437, 0.4041, 0.3133, 0.4544, 0.06792, 0.4537, 0.09078, 0.4396, 0.08847, 0.4297, 0.06415, 0.4353, 0.285, 0.4259, 0.3172, 0.4041, 0.3133, 0.4016, 0.2858, 0.4396, 0.03434, 0.4544, 0.06792, 0.4297, 0.06415, 0.4327, 0.03442, 0.437, 0.258, 0.4353, 0.285, 0.4016, 0.2858, 0.4091, 0.2563, 0.404, 0.3437, 0.4044, 0.3758, 0.3819, 0.3783, 0.3512, 0.3263, 0.4396, 0.08847, 0.4277, 0.14, 0.404, 0.1319, 0.4272, 0.08891, 0.4041, 0.3133, 0.404, 0.3437, 0.3512, 0.3263, 0.3513, 0.301, 0.4297, 0.06415, 0.4396, 0.08847, 0.4272, 0.08891, 0.4196, 0.06494, 0.4016, 0.2858, 0.4041, 0.3133, 0.3513, 0.301, 0.3519, 0.2761, 0.4327, 0.03442, 0.4297, 0.06415, 0.4196, 0.06494, 0.426, 0.03325, 0.4091, 0.2563, 0.4016, 0.2858, 0.3519, 0.2761, 0.3545, 0.2516, 0.4113, 0.2275, 0.4091, 0.2563, 0.3545, 0.2516, 0.3581, 0.2281, 0.4041, 0.4369, 0.3971, 0.4789, 0.3899, 0.4785, 0.3914, 0.4362, 0.4158, 0.1988, 0.4113, 0.2275, 0.3581, 0.2281, 0.3894, 0.1935, 0.4039, 0.4072, 0.4041, 0.4369, 0.3914, 0.4362, 0.3898, 0.4084, 0.4209, 0.1699, 0.4158, 0.1988, 0.3894, 0.1935, 0.3966, 0.1646, 0.4044, 0.3758, 0.4039, 0.4072, 0.3898, 0.4084, 0.3819, 0.3783, 0.4277, 0.14, 0.4209, 0.1699, 0.3966, 0.1646, 0.404, 0.1319, 0.3581, 0.2281, 0.3545, 0.2516, 0.3294, 0.2486, 0.3341, 0.222, 0.3914, 0.4362, 0.3899, 0.4785, 0.383, 0.4801, 0.3699, 0.4471, 0.3894, 0.1935, 0.3581, 0.2281, 0.3341, 0.222, 0.3646, 0.1852, 0.3898, 0.4084, 0.3914, 0.4362, 0.3699, 0.4471, 0.3785, 0.4122, 0.3966, 0.1646, 0.3894, 0.1935, 0.3646, 0.1852, 0.373, 0.1583, 0.3819, 0.3783, 0.3898, 0.4084, 0.3785, 0.4122, 0.3592, 0.3864, 0.404, 0.1319, 0.3966, 0.1646, 0.373, 0.1583, 0.3791, 0.1065, 0.3512, 0.3263, 0.3819, 0.3783, 0.3592, 0.3864, 0.3298, 0.3283, 0.4272, 0.08891, 0.404, 0.1319, 0.3791, 0.1065, 0.3989, 0.09288, 0.3513, 0.301, 0.3512, 0.3263, 0.3298, 0.3283, 0.3273, 0.3015, 0.4196, 0.06494, 0.4272, 0.08891, 0.3989, 0.09288, 0.4086, 0.06243, 0.3519, 0.2761, 0.3513, 0.301, 0.3273, 0.3015, 0.3271, 0.275, 0.426, 0.03325, 0.4196, 0.06494, 0.4086, 0.06243, 0.42, 0.03109, 0.3545, 0.2516, 0.3519, 0.2761, 0.3271, 0.275, 0.3294, 0.2486, 0.3989, 0.09288, 0.3791, 0.1065, 0.365, 0.09465, 0.3738, 0.07083, 0.3273, 0.3015, 0.3298, 0.3283, 0.3064, 0.3325, 0.3014, 0.3037, 0.4086, 0.06243, 0.3989, 0.09288, 0.3738, 0.07083, 0.3986, 0.05815, 0.3271, 0.275, 0.3273, 0.3015, 0.3014, 0.3037, 0.2996, 0.2745, 0.42, 0.03109, 0.4086, 0.06243, 0.3986, 0.05815, 0.414, 0.02771, 0.3294, 0.2486, 0.3271, 0.275, 0.2996, 0.2745, 0.3013, 0.2453, 0.3341, 0.222, 0.3294, 0.2486, 0.3013, 0.2453, 0.3144, 0.191, 0.3699, 0.4471, 0.383, 0.4801, 0.3768, 0.4829, 0.3565, 0.455, 0.3646, 0.1852, 0.3341, 0.222, 0.3144, 0.191, 0.3438, 0.1769, 0.3785, 0.4122, 0.3699, 0.4471, 0.3565, 0.455, 0.3431, 0.4236, 0.373, 0.1583, 0.3646, 0.1852, 0.3438, 0.1769, 0.3514, 0.1217, 0.3592, 0.3864, 0.3785, 0.4122, 0.3431, 0.4236, 0.3346, 0.3922, 0.3791, 0.1065, 0.373, 0.1583, 0.3514, 0.1217, 0.365, 0.09465, 0.3298, 0.3283, 0.3592, 0.3864, 0.3346, 0.3922, 0.3064, 0.3325, 0.3438, 0.1769, 0.3144, 0.191, 0.2767, 0.2081, 0.3173, 0.1398, 0.3431, 0.4236, 0.3565, 0.455, 0.3463, 0.4622, 0.3264, 0.4315, 0.3514, 0.1217, 0.3438, 0.1769, 0.3173, 0.1398, 0.3295, 0.108, 0.3346, 0.3922, 0.3431, 0.4236, 0.3264, 0.4315, 0.3123, 0.4009, 0.365, 0.09465, 0.3514, 0.1217, 0.3295, 0.108, 0.3468, 0.0804, 0.3064, 0.3325, 0.3346, 0.3922, 0.3123, 0.4009, 0.2817, 0.3397, 0.3738, 0.07083, 0.365, 0.09465, 0.3468, 0.0804, 0.35, 0.0491, 0.3014, 0.3037, 0.3064, 0.3325, 0.2817, 0.3397, 0.273, 0.3082, 0.3986, 0.05815, 0.3738, 0.07083, 0.35, 0.0491, 0.3862, 0.0478, 0.2996, 0.2745, 0.3014, 0.3037, 0.273, 0.3082, 0.2689, 0.2753, 0.414, 0.02771, 0.3986, 0.05815, 0.3862, 0.0478, 0.3868, 0.0001434, 0.3013, 0.2453, 0.2996, 0.2745, 0.2689, 0.2753, 0.2699, 0.2416, 0.3144, 0.191, 0.3013, 0.2453, 0.2699, 0.2416, 0.2767, 0.2081, 0.3565, 0.455, 0.3768, 0.4829, 0.3711, 0.4869, 0.3463, 0.4622, 0.1684, 0.05208, 0.2026, 0.07477, 0.1576, 0.0878, 0.1404, 0.06324, 0.2669, 0.3118, 0.2595, 0.3432, 0.2051, 0.3439, 0.2117, 0.3128, 0.1807, 0.0001434, 0.1684, 0.05208, 0.1404, 0.06324, 0.1497, 0.02429, 0.2686, 0.2793, 0.2669, 0.3118, 0.2117, 0.3128, 0.2131, 0.2816, 0.2648, 0.2468, 0.2686, 0.2793, 0.2131, 0.2816, 0.2068, 0.2491, 0.1698, 0.4688, 0.1439, 0.4944, 0.1382, 0.4904, 0.1593, 0.463, 0.219, 0.1661, 0.2648, 0.2468, 0.2068, 0.2491, 0.1986, 0.2156, 0.2001, 0.4509, 0.1698, 0.4688, 0.1593, 0.463, 0.1648, 0.4348, 0.2066, 0.1356, 0.219, 0.1661, 0.1986, 0.2156, 0.1822, 0.1454, 0.1955, 0.4189, 0.2001, 0.4509, 0.1648, 0.4348, 0.1759, 0.4078, 0.1915, 0.1067, 0.2066, 0.1356, 0.1822, 0.1454, 0.1712, 0.1166, 0.2473, 0.3727, 0.1955, 0.4189, 0.1759, 0.4078, 0.1911, 0.3757, 0.2026, 0.07477, 0.1915, 0.1067, 0.1712, 0.1166, 0.1576, 0.0878, 0.2595, 0.3432, 0.2473, 0.3727, 0.1911, 0.3757, 0.2051, 0.3439, 0.1648, 0.4348, 0.1593, 0.463, 0.1473, 0.4504, 0.1358, 0.4209, 0.1822, 0.1454, 0.1986, 0.2156, 0.1683, 0.2215, 0.1628, 0.1891, 0.1759, 0.4078, 0.1648, 0.4348, 0.1358, 0.4209, 0.1532, 0.4, 0.1712, 0.1166, 0.1822, 0.1454, 0.1628, 0.1891, 0.1506, 0.1238, 0.1911, 0.3757, 0.1759, 0.4078, 0.1532, 0.4, 0.1728, 0.3454, 0.1576, 0.0878, 0.1712, 0.1166, 0.1506, 0.1238, 0.1417, 0.09502, 0.2051, 0.3439, 0.1911, 0.3757, 0.1728, 0.3454, 0.1758, 0.3252, 0.1404, 0.06324, 0.1576, 0.0878, 0.1417, 0.09502, 0.1313, 0.06848, 0.2117, 0.3128, 0.2051, 0.3439, 0.1758, 0.3252, 0.1776, 0.3042, 0.1497, 0.02429, 0.1404, 0.06324, 0.1313, 0.06848, 0.121, 0.04503, 0.2131, 0.2816, 0.2117, 0.3128, 0.1776, 0.3042, 0.178, 0.2839, 0.2068, 0.2491, 0.2131, 0.2816, 0.178, 0.2839, 0.1772, 0.2661, 0.1593, 0.463, 0.1382, 0.4904, 0.1315, 0.4873, 0.1473, 0.4504, 0.1986, 0.2156, 0.2068, 0.2491, 0.1772, 0.2661, 0.1683, 0.2215, 0.1776, 0.3042, 0.1758, 0.3252, 0.1558, 0.3236, 0.1573, 0.303, 0.121, 0.04503, 0.1313, 0.06848, 0.1152, 0.06892, 0.1157, 0.04473, 0.178, 0.2839, 0.1776, 0.3042, 0.1573, 0.303, 0.1589, 0.2832, 0.1772, 0.2661, 0.178, 0.2839, 0.1589, 0.2832, 0.1385, 0.2513, 0.1473, 0.4504, 0.1315, 0.4873, 0.1244, 0.4864, 0.1226, 0.4484, 0.1683, 0.2215, 0.1772, 0.2661, 0.1385, 0.2513, 0.1389, 0.2233, 0.1358, 0.4209, 0.1473, 0.4504, 0.1226, 0.4484, 0.1235, 0.4179, 0.1628, 0.1891, 0.1683, 0.2215, 0.1389, 0.2233, 0.1366, 0.1932, 0.1532, 0.4, 0.1358, 0.4209, 0.1235, 0.4179, 0.1317, 0.3915, 0.1506, 0.1238, 0.1628, 0.1891, 0.1366, 0.1932, 0.133, 0.1636, 0.1728, 0.3454, 0.1532, 0.4, 0.1317, 0.3915, 0.1556, 0.3451, 0.1417, 0.09502, 0.1506, 0.1238, 0.133, 0.1636, 0.1208, 0.09217, 0.1758, 0.3252, 0.1728, 0.3454, 0.1556, 0.3451, 0.1558, 0.3236, 0.1313, 0.06848, 0.1417, 0.09502, 0.1208, 0.09217, 0.1152, 0.06892, 0.1366, 0.1932, 0.1389, 0.2233, 0.1123, 0.2237, 0.1116, 0.1945, 0.1317, 0.3915, 0.1235, 0.4179, 0.1085, 0.4163, 0.1111, 0.3874, 0.133, 0.1636, 0.1366, 0.1932, 0.1116, 0.1945, 0.1095, 0.1514, 0.1556, 0.3451, 0.1317, 0.3915, 0.1111, 0.3874, 0.1375, 0.3451, 0.1208, 0.09217, 0.133, 0.1636, 0.1095, 0.1514, 0.1067, 0.09394, 0.1558, 0.3236, 0.1556, 0.3451, 0.1375, 0.3451, 0.1126, 0.3299, 0.1152, 0.06892, 0.1208, 0.09217, 0.1067, 0.09394, 0.106, 0.06937, 0.1573, 0.303, 0.1558, 0.3236, 0.1126, 0.3299, 0.1111, 0.3039, 0.1157, 0.04473, 0.1152, 0.06892, 0.106, 0.06937, 0.1102, 0.04362, 0.1589, 0.2832, 0.1573, 0.303, 0.1111, 0.3039, 0.112, 0.2781, 0.1385, 0.2513, 0.1589, 0.2832, 0.112, 0.2781, 0.1122, 0.2514, 0.1226, 0.4484, 0.1244, 0.4864, 0.1008, 0.4813, 0.1094, 0.449, 0.1389, 0.2233, 0.1385, 0.2513, 0.1122, 0.2514, 0.1123, 0.2237, 0.1235, 0.4179, 0.1226, 0.4484, 0.1094, 0.449, 0.1085, 0.4163, 0.1102, 0.04362, 0.106, 0.06937, 0.09635, 0.068, 0.1049, 0.04178, 0.112, 0.2781, 0.1111, 0.3039, 0.08586, 0.3036, 0.08576, 0.2777, 0.1122, 0.2514, 0.112, 0.2781, 0.08576, 0.2777, 0.08791, 0.2504, 0.1094, 0.449, 0.1008, 0.4813, 0.09591, 0.4823, 0.09501, 0.4478, 0.1123, 0.2237, 0.1122, 0.2514, 0.08791, 0.2504, 0.08858, 0.2223, 0.1085, 0.4163, 0.1094, 0.449, 0.09501, 0.4478, 0.09229, 0.4165, 0.1116, 0.1945, 0.1123, 0.2237, 0.08858, 0.2223, 0.08937, 0.193, 0.1111, 0.3874, 0.1085, 0.4163, 0.09229, 0.4165, 0.09026, 0.3872, 0.1095, 0.1514, 0.1116, 0.1945, 0.08937, 0.193, 0.08753, 0.1655, 0.1375, 0.3451, 0.1111, 0.3874, 0.09026, 0.3872, 0.09073, 0.3597, 0.1067, 0.09394, 0.1095, 0.1514, 0.08753, 0.1655, 0.09235, 0.09359, 0.1126, 0.3299, 0.1375, 0.3451, 0.09073, 0.3597, 0.08626, 0.3295, 0.106, 0.06937, 0.1067, 0.09394, 0.09235, 0.09359, 0.09635, 0.068, 0.1111, 0.3039, 0.1126, 0.3299, 0.08626, 0.3295, 0.08586, 0.3036, 0.09026, 0.3872, 0.09229, 0.4165, 0.07586, 0.4192, 0.07194, 0.3928, 0.08753, 0.1655, 0.08937, 0.193, 0.06453, 0.1912, 0.06661, 0.1635, 0.09073, 0.3597, 0.09026, 0.3872, 0.07194, 0.3928, 0.06414, 0.3617, 0.09235, 0.09359, 0.08753, 0.1655, 0.06661, 0.1635, 0.07751, 0.09097, 0.08626, 0.3295, 0.09073, 0.3597, 0.06414, 0.3617, 0.06492, 0.3362, 0.09635, 0.068, 0.09235, 0.09359, 0.07751, 0.09097, 0.08643, 0.0648, 0.08586, 0.3036, 0.08626, 0.3295, 0.06492, 0.3362, 0.06043, 0.3045, 0.1049, 0.04178, 0.09635, 0.068, 0.08643, 0.0648, 0.09968, 0.03917, 0.08576, 0.2777, 0.08586, 0.3036, 0.06043, 0.3045, 0.05977, 0.2785, 0.08791, 0.2504, 0.08576, 0.2777, 0.05977, 0.2785, 0.06015, 0.25, 0.09501, 0.4478, 0.09591, 0.4823, 0.09094, 0.4841, 0.08302, 0.4492, 0.08858, 0.2223, 0.08791, 0.2504, 0.06015, 0.25, 0.06177, 0.2209, 0.09229, 0.4165, 0.09501, 0.4478, 0.08302, 0.4492, 0.07586, 0.4192, 0.08937, 0.193, 0.08858, 0.2223, 0.06177, 0.2209, 0.06453, 0.1912, 0.05977, 0.2785, 0.06043, 0.3045, 0.03416, 0.3094, 0.03203, 0.279, 0.06015, 0.25, 0.05977, 0.2785, 0.03203, 0.279, 0.03118, 0.2485, 0.08302, 0.4492, 0.09094, 0.4841, 0.08607, 0.4867, 0.07161, 0.4528, 0.06177, 0.2209, 0.06015, 0.25, 0.03118, 0.2485, 0.03406, 0.2182, 0.07586, 0.4192, 0.08302, 0.4492, 0.07161, 0.4528, 0.05971, 0.4242, 0.06453, 0.1912, 0.06177, 0.2209, 0.03406, 0.2182, 0.03888, 0.1871, 0.07194, 0.3928, 0.07586, 0.4192, 0.05971, 0.4242, 0.0512, 0.3983, 0.06661, 0.1635, 0.06453, 0.1912, 0.03888, 0.1871, 0.04955, 0.1236, 0.06414, 0.3617, 0.07194, 0.3928, 0.0512, 0.3983, 0.04068, 0.3664, 0.07751, 0.09097, 0.06661, 0.1635, 0.04955, 0.1236, 0.06281, 0.08566, 0.06492, 0.3362, 0.06414, 0.3617, 0.04068, 0.3664, 0.03794, 0.3397, 0.08643, 0.0648, 0.07751, 0.09097, 0.06281, 0.08566, 0.07667, 0.05968, 0.06043, 0.3045, 0.06492, 0.3362, 0.03794, 0.3397, 0.03416, 0.3094, 0.09968, 0.03917, 0.08643, 0.0648, 0.07667, 0.05968, 0.09484, 0.03577, 0.04955, 0.1236, 0.03888, 0.1871, 0.01252, 0.1819, 0.02924, 0.117, 0.04068, 0.3664, 0.0512, 0.3983, 0.03029, 0.4068, 0.01591, 0.3735, 0.06281, 0.08566, 0.04955, 0.1236, 0.02924, 0.117, 0.04772, 0.07778, 0.03794, 0.3397, 0.04068, 0.3664, 0.01591, 0.3735, 0.008876, 0.3452, 0.07667, 0.05968, 0.06281, 0.08566, 0.04772, 0.07778, 0.06726, 0.05245, 0.03416, 0.3094, 0.03794, 0.3397, 0.008876, 0.3452, 0.003312, 0.3129, 0.09484, 0.03577, 0.07667, 0.05968, 0.06726, 0.05245, 0.09049, 0.03162, 0.03203, 0.279, 0.03416, 0.3094, 0.003312, 0.3129, 0.0001434, 0.28, 0.03118, 0.2485, 0.03203, 0.279, 0.0001434, 0.28, 0.0004911, 0.2466, 0.07161, 0.4528, 0.08607, 0.4867, 0.08142, 0.49, 0.06113, 0.4583, 0.03406, 0.2182, 0.03118, 0.2485, 0.0004911, 0.2466, 0.004848, 0.2138, 0.05971, 0.4242, 0.07161, 0.4528, 0.06113, 0.4583, 0.04407, 0.4319, 0.03888, 0.1871, 0.03406, 0.2182, 0.004848, 0.2138, 0.01252, 0.1819, 0.0512, 0.3983, 0.05971, 0.4242, 0.04407, 0.4319, 0.03029, 0.4068, 0.7682, 0.2204, 0.7682, 0.2536, 0.7364, 0.2526, 0.7376, 0.2221, 0.7107, 0.4315, 0.692, 0.4635, 0.6872, 0.4604, 0.7003, 0.4261, 0.7641, 0.1883, 0.7682, 0.2204, 0.7376, 0.2221, 0.7356, 0.192, 0.7285, 0.4059, 0.7107, 0.4315, 0.7003, 0.4261, 0.7135, 0.3984, 0.7576, 0.1565, 0.7641, 0.1883, 0.7356, 0.192, 0.7317, 0.1615, 0.7416, 0.381, 0.7285, 0.4059, 0.7135, 0.3984, 0.7207, 0.3732, 0.7397, 0.0924, 0.7576, 0.1565, 0.7317, 0.1615, 0.7199, 0.0998, 0.7555, 0.3478, 0.7416, 0.381, 0.7207, 0.3732, 0.7284, 0.3432, 0.7187, 0.05562, 0.7397, 0.0924, 0.7199, 0.0998, 0.7056, 0.0643, 0.7605, 0.3192, 0.7555, 0.3478, 0.7284, 0.3432, 0.7312, 0.3146, 0.6979, 0.03568, 0.7187, 0.05562, 0.7056, 0.0643, 0.6908, 0.04304, 0.7659, 0.2866, 0.7605, 0.3192, 0.7312, 0.3146, 0.7344, 0.2835, 0.6755, 0.02164, 0.6979, 0.03568, 0.6908, 0.04304, 0.6724, 0.02563, 0.7682, 0.2536, 0.7659, 0.2866, 0.7344, 0.2835, 0.7364, 0.2526, 0.7056, 0.0643, 0.7199, 0.0998, 0.7008, 0.1047, 0.6928, 0.07005, 0.7312, 0.3146, 0.7284, 0.3432, 0.7035, 0.3395, 0.7013, 0.3133, 0.6908, 0.04304, 0.7056, 0.0643, 0.6928, 0.07005, 0.6831, 0.04847, 0.7344, 0.2835, 0.7312, 0.3146, 0.7013, 0.3133, 0.7069, 0.2802, 0.6724, 0.02563, 0.6908, 0.04304, 0.6831, 0.04847, 0.6688, 0.02902, 0.7364, 0.2526, 0.7344, 0.2835, 0.7069, 0.2802, 0.708, 0.2517, 0.7376, 0.2221, 0.7364, 0.2526, 0.708, 0.2517, 0.7086, 0.223, 0.7003, 0.4261, 0.6872, 0.4604, 0.6822, 0.458, 0.6889, 0.4221, 0.7356, 0.192, 0.7376, 0.2221, 0.7086, 0.223, 0.708, 0.1938, 0.7135, 0.3984, 0.7003, 0.4261, 0.6889, 0.4221, 0.6987, 0.3936, 0.7317, 0.1615, 0.7356, 0.192, 0.708, 0.1938, 0.7067, 0.1644, 0.7207, 0.3732, 0.7135, 0.3984, 0.6987, 0.3936, 0.7, 0.3692, 0.7199, 0.0998, 0.7317, 0.1615, 0.7067, 0.1644, 0.7008, 0.1047, 0.7284, 0.3432, 0.7207, 0.3732, 0.7, 0.3692, 0.7035, 0.3395, 0.6889, 0.4221, 0.6822, 0.458, 0.6776, 0.4567, 0.6759, 0.4191, 0.708, 0.1938, 0.7086, 0.223, 0.6824, 0.2235, 0.6832, 0.1954, 0.6987, 0.3936, 0.6889, 0.4221, 0.6759, 0.4191, 0.6856, 0.3914, 0.7067, 0.1644, 0.708, 0.1938, 0.6832, 0.1954, 0.6844, 0.1665, 0.7, 0.3692, 0.6987, 0.3936, 0.6856, 0.3914, 0.6781, 0.3692, 0.7008, 0.1047, 0.7067, 0.1644, 0.6844, 0.1665, 0.682, 0.1071, 0.7035, 0.3395, 0.7, 0.3692, 0.6781, 0.3692, 0.6781, 0.3374, 0.6928, 0.07005, 0.7008, 0.1047, 0.682, 0.1071, 0.6802, 0.07318, 0.7013, 0.3133, 0.7035, 0.3395, 0.6781, 0.3374, 0.6786, 0.3076, 0.6831, 0.04847, 0.6928, 0.07005, 0.6802, 0.07318, 0.6753, 0.05212, 0.7069, 0.2802, 0.7013, 0.3133, 0.6786, 0.3076, 0.679, 0.2793, 0.6688, 0.02902, 0.6831, 0.04847, 0.6753, 0.05212, 0.6648, 0.03176, 0.708, 0.2517, 0.7069, 0.2802, 0.679, 0.2793, 0.682, 0.2512, 0.7086, 0.223, 0.708, 0.2517, 0.682, 0.2512, 0.6824, 0.2235, 0.6786, 0.3076, 0.6781, 0.3374, 0.6527, 0.3375, 0.6521, 0.3077, 0.6753, 0.05212, 0.6802, 0.07318, 0.6649, 0.08246, 0.6676, 0.05428, 0.679, 0.2793, 0.6786, 0.3076, 0.6521, 0.3077, 0.6513, 0.2793, 0.6648, 0.03176, 0.6753, 0.05212, 0.6676, 0.05428, 0.6606, 0.03387, 0.682, 0.2512, 0.679, 0.2793, 0.6513, 0.2793, 0.6511, 0.2511, 0.6824, 0.2235, 0.682, 0.2512, 0.6511, 0.2511, 0.6515, 0.2223, 0.6759, 0.4191, 0.6776, 0.4567, 0.6733, 0.4562, 0.6466, 0.4195, 0.6832, 0.1954, 0.6824, 0.2235, 0.6515, 0.2223, 0.656, 0.1939, 0.6856, 0.3914, 0.6759, 0.4191, 0.6466, 0.4195, 0.6641, 0.3882, 0.6844, 0.1665, 0.6832, 0.1954, 0.656, 0.1939, 0.6589, 0.1308, 0.6781, 0.3692, 0.6856, 0.3914, 0.6641, 0.3882, 0.6547, 0.3699, 0.682, 0.1071, 0.6844, 0.1665, 0.6589, 0.1308, 0.6635, 0.1071, 0.6781, 0.3374, 0.6781, 0.3692, 0.6547, 0.3699, 0.6527, 0.3375, 0.6802, 0.07318, 0.682, 0.1071, 0.6635, 0.1071, 0.6649, 0.08246, 0.656, 0.1939, 0.6515, 0.2223, 0.6227, 0.2214, 0.6246, 0.1913, 0.6641, 0.3882, 0.6466, 0.4195, 0.6392, 0.4201, 0.6371, 0.3969, 0.6589, 0.1308, 0.656, 0.1939, 0.6246, 0.1913, 0.6266, 0.1605, 0.6547, 0.3699, 0.6641, 0.3882, 0.6371, 0.3969, 0.6171, 0.3559, 0.6635, 0.1071, 0.6589, 0.1308, 0.6266, 0.1605, 0.6315, 0.1318, 0.6527, 0.3375, 0.6547, 0.3699, 0.6171, 0.3559, 0.6101, 0.3317, 0.6649, 0.08246, 0.6635, 0.1071, 0.6315, 0.1318, 0.6521, 0.08117, 0.6521, 0.3077, 0.6527, 0.3375, 0.6101, 0.3317, 0.6259, 0.3089, 0.6676, 0.05428, 0.6649, 0.08246, 0.6521, 0.08117, 0.6554, 0.05883, 0.6513, 0.2793, 0.6521, 0.3077, 0.6259, 0.3089, 0.6234, 0.2804, 0.6606, 0.03387, 0.6676, 0.05428, 0.6554, 0.05883, 0.6561, 0.03545, 0.6511, 0.2511, 0.6513, 0.2793, 0.6234, 0.2804, 0.6219, 0.2512, 0.6515, 0.2223, 0.6511, 0.2511, 0.6219, 0.2512, 0.6227, 0.2214, 0.6466, 0.4195, 0.6733, 0.4562, 0.6491, 0.4583, 0.6392, 0.4201, 0.6554, 0.05883, 0.6521, 0.08117, 0.6186, 0.09848, 0.6254, 0.06861, 0.6234, 0.2804, 0.6259, 0.3089, 0.5866, 0.3068, 0.5826, 0.2802, 0.6561, 0.03545, 0.6554, 0.05883, 0.6254, 0.06861, 0.6517, 0.03579, 0.6219, 0.2512, 0.6234, 0.2804, 0.5826, 0.2802, 0.5807, 0.2541, 0.6227, 0.2214, 0.6219, 0.2512, 0.5807, 0.2541, 0.5973, 0.2202, 0.6392, 0.4201, 0.6491, 0.4583, 0.6419, 0.4598, 0.6314, 0.4219, 0.6246, 0.1913, 0.6227, 0.2214, 0.5973, 0.2202, 0.6007, 0.1899, 0.6371, 0.3969, 0.6392, 0.4201, 0.6314, 0.4219, 0.6229, 0.4009, 0.6266, 0.1605, 0.6246, 0.1913, 0.6007, 0.1899, 0.605, 0.1592, 0.6171, 0.3559, 0.6371, 0.3969, 0.6229, 0.4009, 0.5981, 0.3599, 0.6315, 0.1318, 0.6266, 0.1605, 0.605, 0.1592, 0.6111, 0.1289, 0.6101, 0.3317, 0.6171, 0.3559, 0.5981, 0.3599, 0.5914, 0.3337, 0.6521, 0.08117, 0.6315, 0.1318, 0.6111, 0.1289, 0.6186, 0.09848, 0.6259, 0.3089, 0.6101, 0.3317, 0.5914, 0.3337, 0.5866, 0.3068, 0.6229, 0.4009, 0.6314, 0.4219, 0.6102, 0.4379, 0.6113, 0.4088, 0.605, 0.1592, 0.6007, 0.1899, 0.5723, 0.1854, 0.579, 0.1536, 0.5981, 0.3599, 0.6229, 0.4009, 0.6113, 0.4088, 0.5902, 0.3872, 0.6111, 0.1289, 0.605, 0.1592, 0.579, 0.1536, 0.5897, 0.1227, 0.5914, 0.3337, 0.5981, 0.3599, 0.5902, 0.3872, 0.5685, 0.3402, 0.6186, 0.09848, 0.6111, 0.1289, 0.5897, 0.1227, 0.6018, 0.09281, 0.5866, 0.3068, 0.5914, 0.3337, 0.5685, 0.3402, 0.5608, 0.3117, 0.6254, 0.06861, 0.6186, 0.09848, 0.6018, 0.09281, 0.6144, 0.06186, 0.5826, 0.2802, 0.5866, 0.3068, 0.5608, 0.3117, 0.5558, 0.2833, 0.6517, 0.03579, 0.6254, 0.06861, 0.6144, 0.06186, 0.6472, 0.03449, 0.5807, 0.2541, 0.5826, 0.2802, 0.5558, 0.2833, 0.5537, 0.255, 0.5973, 0.2202, 0.5807, 0.2541, 0.5537, 0.255, 0.5547, 0.2262, 0.6314, 0.4219, 0.6419, 0.4598, 0.6353, 0.4636, 0.6102, 0.4379, 0.6007, 0.1899, 0.5973, 0.2202, 0.5547, 0.2262, 0.5723, 0.1854, 0.6524, 0.9662, 0.6356, 0.9999, 0.6467, 0.9635, 0.6551, 0.5003, 0.6753, 0.5264, 0.67, 0.5299, 0.6467, 0.9635, 0.6356, 0.9999, 0.6404, 0.962, 0.6551, 0.5003, 0.67, 0.5299, 0.664, 0.5323, 0.6404, 0.962, 0.6356, 0.9999, 0.6338, 0.9616, 0.6551, 0.5003, 0.664, 0.5323, 0.658, 0.5336, 0.6338, 0.9616, 0.6356, 0.9999, 0.6274, 0.9628, 0.6551, 0.5003, 0.658, 0.5336, 0.6516, 0.5339, 0.6274, 0.9628, 0.6356, 0.9999, 0.5971, 0.9551, 0.6551, 0.5003, 0.6516, 0.5339, 0.6448, 0.5333, 0.5971, 0.9551, 0.6356, 0.9999, 0.5862, 0.9564, 0.6551, 0.5003, 0.6448, 0.5333, 0.6382, 0.5302, 0.5862, 0.9564, 0.6356, 0.9999, 0.5813, 0.9592, 0.6551, 0.5003, 0.6382, 0.5302, 0.6323, 0.5261, 0.5813, 0.9592, 0.6356, 0.9999, 0.5765, 0.9628, 0.6551, 0.5003, 0.6323, 0.5261, 0.6283, 0.521, 0.4464, 0.4848, 0.3941, 0.5199, 0.4414, 0.4817, 0.4354, 0.001759, 0.456, 0.02587, 0.4511, 0.02951, 0.4414, 0.4817, 0.3941, 0.5199, 0.4367, 0.4795, 0.4354, 0.001759, 0.4511, 0.02951, 0.4456, 0.03234, 0.4367, 0.4795, 0.3941, 0.5199, 0.404, 0.4804, 0.4354, 0.001759, 0.4456, 0.03234, 0.4396, 0.03434, 0.404, 0.4804, 0.3941, 0.5199, 0.3971, 0.4789, 0.4354, 0.001759, 0.4396, 0.03434, 0.4327, 0.03442, 0.3971, 0.4789, 0.3941, 0.5199, 0.3899, 0.4785, 0.4354, 0.001759, 0.4327, 0.03442, 0.426, 0.03325, 0.3899, 0.4785, 0.3941, 0.5199, 0.383, 0.4801, 0.4354, 0.001759, 0.426, 0.03325, 0.42, 0.03109, 0.383, 0.4801, 0.3941, 0.5199, 0.3768, 0.4829, 0.4354, 0.001759, 0.42, 0.03109, 0.414, 0.02771, 0.3768, 0.4829, 0.3941, 0.5199, 0.3711, 0.4869, 0.4354, 0.001759, 0.414, 0.02771, 0.3868, 0.0001434, 0.1439, 0.4944, 0.1209, 0.5276, 0.1382, 0.4904, 0.126, 0.0001434, 0.1807, 0.0001434, 0.1497, 0.02429, 0.1382, 0.4904, 0.1209, 0.5276, 0.1315, 0.4873, 0.126, 0.0001434, 0.1497, 0.02429, 0.121, 0.04503, 0.1315, 0.4873, 0.1209, 0.5276, 0.1244, 0.4864, 0.126, 0.0001434, 0.121, 0.04503, 0.1157, 0.04473, 0.1244, 0.4864, 0.1209, 0.5276, 0.1008, 0.4813, 0.126, 0.0001434, 0.1157, 0.04473, 0.1102, 0.04362, 0.1008, 0.4813, 0.1209, 0.5276, 0.09591, 0.4823, 0.126, 0.0001434, 0.1102, 0.04362, 0.1049, 0.04178, 0.09591, 0.4823, 0.1209, 0.5276, 0.09094, 0.4841, 0.126, 0.0001434, 0.1049, 0.04178, 0.09968, 0.03917, 0.09094, 0.4841, 0.1209, 0.5276, 0.08607, 0.4867, 0.126, 0.0001434, 0.09968, 0.03917, 0.09484, 0.03577, 0.08607, 0.4867, 0.1209, 0.5276, 0.08142, 0.49, 0.126, 0.0001434, 0.09484, 0.03577, 0.09049, 0.03162, 0.643, 0.0001434, 0.6755, 0.02164, 0.6724, 0.02563, 0.692, 0.4635, 0.6534, 0.5, 0.6872, 0.4604, 0.6872, 0.4604, 0.6534, 0.5, 0.6822, 0.458, 0.643, 0.0001434, 0.6724, 0.02563, 0.6688, 0.02902, 0.6822, 0.458, 0.6534, 0.5, 0.6776, 0.4567, 0.643, 0.0001434, 0.6688, 0.02902, 0.6648, 0.03176, 0.6776, 0.4567, 0.6534, 0.5, 0.6733, 0.4562, 0.643, 0.0001434, 0.6648, 0.03176, 0.6606, 0.03387, 0.6733, 0.4562, 0.6534, 0.5, 0.6491, 0.4583, 0.643, 0.0001434, 0.6606, 0.03387, 0.6561, 0.03545, 0.6491, 0.4583, 0.6534, 0.5, 0.6419, 0.4598, 0.643, 0.0001434, 0.6561, 0.03545, 0.6517, 0.03579, 0.6419, 0.4598, 0.6534, 0.5, 0.6353, 0.4636, 0.643, 0.0001434, 0.6517, 0.03579, 0.6472, 0.03449, 0.5558, 0.2833, 0.5608, 0.3117, 0.5335, 0.3184, 0.5268, 0.2874, 0.6472, 0.03449, 0.6144, 0.06186, 0.6029, 0.05596, 0.6206, 0.02705, 0.5537, 0.255, 0.5558, 0.2833, 0.5268, 0.2874, 0.5234, 0.2559, 0.6353, 0.4636, 0.6534, 0.5, 0.63, 0.4681, 0.643, 0.0001434, 0.6472, 0.03449, 0.6206, 0.02705, 0.5547, 0.2262, 0.5537, 0.255, 0.5234, 0.2559, 0.5244, 0.2234, 0.6102, 0.4379, 0.6353, 0.4636, 0.63, 0.4681, 0.601, 0.4466, 0.5723, 0.1854, 0.5547, 0.2262, 0.5244, 0.2234, 0.5304, 0.1906, 0.6113, 0.4088, 0.6102, 0.4379, 0.601, 0.4466, 0.5784, 0.4225, 0.579, 0.1536, 0.5723, 0.1854, 0.5304, 0.1906, 0.5381, 0.1582, 0.5902, 0.3872, 0.6113, 0.4088, 0.5784, 0.4225, 0.5682, 0.3955, 0.5897, 0.1227, 0.579, 0.1536, 0.5381, 0.1582, 0.569, 0.1132, 0.5685, 0.3402, 0.5902, 0.3872, 0.5682, 0.3955, 0.5441, 0.3487, 0.6018, 0.09281, 0.5897, 0.1227, 0.569, 0.1132, 0.5853, 0.08462, 0.5608, 0.3117, 0.5685, 0.3402, 0.5441, 0.3487, 0.5335, 0.3184, 0.6144, 0.06186, 0.6018, 0.09281, 0.5853, 0.08462, 0.6029, 0.05596])
me_sphere.materials.append(mat_material_001)
me_sphere.use_remesh_preserve_volume = False
me_sphere.use_remesh_preserve_attributes = False
me_sphere.use_mirror_vertex_groups = False
me_sphere.update()

# ---- objects
ob_asteriod = bpy.data.objects.new('Asteriod', me_sphere)
ob_lamp = bpy.data.objects.new('Lamp', light_lamp)
ob_camera = bpy.data.objects.new('Camera', cam_camera)

# ---- transforms, parenting, visibility, modifiers, constraints
ob_asteriod.location = (0.0, 0.0, 0.0)
ob_asteriod.scale = (1.0, 3.177, 0.8634)
ob_asteriod.lineart.crease_threshold = 0.0
ob_lamp.location = (4.076, 1.005, 5.904)
ob_lamp.rotation_euler = (0.6503, 0.05522, 1.866)
ob_lamp.lock_rotations_4d = False
ob_lamp.empty_display_type = 'ARROWS'
ob_lamp.color = (0.0, 0.0, 0.0, 0.0)
ob_lamp.lineart.crease_threshold = 0.0
ob_camera.location = (7.481, -6.508, 5.344)
ob_camera.rotation_euler = (1.109, 0.01082, 0.8149)
ob_camera.lock_rotations_4d = False
ob_camera.empty_display_type = 'ARROWS'
ob_camera.color = (0.0, 0.0, 0.0, 0.0)
ob_camera.display_type = 'WIRE'
ob_camera.lineart.crease_threshold = 0.0

# ---- collection membership
col_collection_1.objects.link(ob_asteriod)
col_collection_1.objects.link(ob_lamp)
col_collection_1.objects.link(ob_camera)

# ---- scene / render settings (as saved in the file)
scene.camera = ob_camera
scene.frame_start = 1; scene.frame_end = 250; scene.frame_set(1)
scene.render.engine = 'BLENDER_EEVEE_NEXT'
scene.render.resolution_percentage = 50
scene.render.dither_intensity = 0.0
scene.cycles.use_denoising = False
scene.cycles.samples = 10
scene.cycles.sampling_pattern = 'TABULATED_SOBOL'
scene.cycles.light_sampling_threshold = 0.0
scene.cycles.use_adaptive_sampling = False
scene.cycles.use_light_tree = False
scene.cycles.blur_glossy = 0.0
scene.cycles.pixel_filter_type = 'GAUSSIAN'
scene.cycles.sample_clamp_indirect = 0.0
scene.view_settings.view_transform = 'Standard'
bpy.context.view_layer.update()

